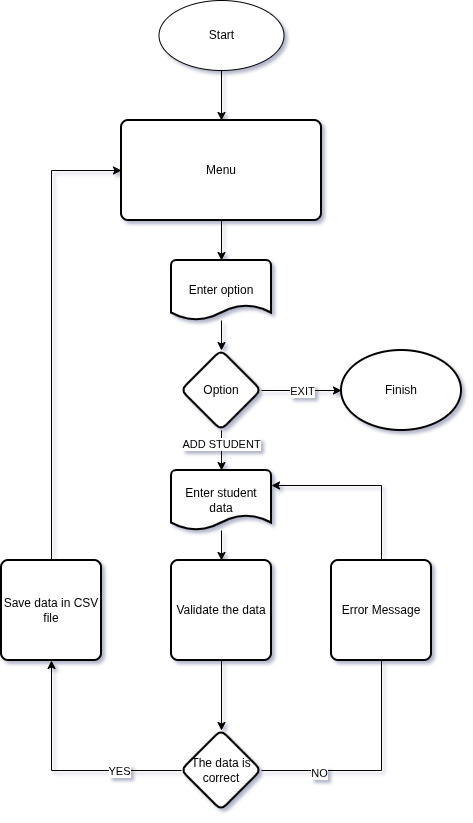

The diagram above was exported from draw.io. Its source (the exported page's mxGraphModel, read from the mxfile embedded in the PNG):
<mxGraphModel dx="942" dy="554" grid="1" gridSize="10" guides="1" tooltips="1" connect="1" arrows="1" fold="1" page="1" pageScale="1" pageWidth="1169" pageHeight="827" math="0" shadow="1">
  <root>
    <mxCell id="0" />
    <mxCell id="1" parent="0" />
    <mxCell id="cX42-lc7Ka3vJHYeGFFB-113" edge="1" parent="1" source="cX42-lc7Ka3vJHYeGFFB-3" style="edgeStyle=orthogonalEdgeStyle;rounded=0;orthogonalLoop=1;jettySize=auto;html=1;exitX=0.5;exitY=1;exitDx=0;exitDy=0;entryX=0.5;entryY=0;entryDx=0;entryDy=0;" target="cX42-lc7Ka3vJHYeGFFB-109">
      <mxGeometry relative="1" as="geometry" />
    </mxCell>
    <mxCell id="cX42-lc7Ka3vJHYeGFFB-3" parent="1" style="ellipse;whiteSpace=wrap;html=1;" value="Start" vertex="1">
      <mxGeometry height="70" width="125" x="517.5" y="10" as="geometry" />
    </mxCell>
    <mxCell id="mPzU030Ash3Nl2SbK0Ww-15" edge="1" parent="1" source="cX42-lc7Ka3vJHYeGFFB-109" style="edgeStyle=orthogonalEdgeStyle;rounded=0;orthogonalLoop=1;jettySize=auto;html=1;" target="mPzU030Ash3Nl2SbK0Ww-12" value="">
      <mxGeometry relative="1" as="geometry" />
    </mxCell>
    <mxCell id="cX42-lc7Ka3vJHYeGFFB-109" parent="1" style="rounded=1;whiteSpace=wrap;html=1;absoluteArcSize=1;arcSize=14;strokeWidth=2;" value="Menu" vertex="1">
      <mxGeometry height="100" width="200" x="480" y="130" as="geometry" />
    </mxCell>
    <mxCell id="cX42-lc7Ka3vJHYeGFFB-140" edge="1" parent="1" source="cX42-lc7Ka3vJHYeGFFB-115" style="edgeStyle=orthogonalEdgeStyle;rounded=0;orthogonalLoop=1;jettySize=auto;html=1;" target="cX42-lc7Ka3vJHYeGFFB-138" value="">
      <mxGeometry relative="1" as="geometry" />
    </mxCell>
    <mxCell id="cX42-lc7Ka3vJHYeGFFB-115" parent="1" style="strokeWidth=2;html=1;shape=mxgraph.flowchart.document2;whiteSpace=wrap;size=0.25;" value="Enter student data" vertex="1">
      <mxGeometry height="60" width="100" x="530" y="480" as="geometry" />
    </mxCell>
    <mxCell id="cX42-lc7Ka3vJHYeGFFB-142" edge="1" parent="1" source="cX42-lc7Ka3vJHYeGFFB-138" style="edgeStyle=orthogonalEdgeStyle;rounded=0;orthogonalLoop=1;jettySize=auto;html=1;" target="cX42-lc7Ka3vJHYeGFFB-141" value="">
      <mxGeometry relative="1" as="geometry" />
    </mxCell>
    <mxCell id="cX42-lc7Ka3vJHYeGFFB-138" parent="1" style="rounded=1;whiteSpace=wrap;html=1;absoluteArcSize=1;arcSize=14;strokeWidth=2;" value="&lt;p&gt;&lt;span class=&quot;knownFragmentElementNode&quot;&gt;Validate the data&lt;/span&gt;&lt;/p&gt;" vertex="1">
      <mxGeometry height="100" width="100" x="530" y="570" as="geometry" />
    </mxCell>
    <mxCell id="cX42-lc7Ka3vJHYeGFFB-143" edge="1" parent="1" source="mPzU030Ash3Nl2SbK0Ww-4" style="edgeStyle=orthogonalEdgeStyle;rounded=0;orthogonalLoop=1;jettySize=auto;html=1;entryX=0;entryY=0.5;entryDx=0;entryDy=0;" target="cX42-lc7Ka3vJHYeGFFB-109">
      <mxGeometry relative="1" as="geometry">
        <Array as="points">
          <mxPoint x="410" y="180" />
        </Array>
      </mxGeometry>
    </mxCell>
    <mxCell id="cX42-lc7Ka3vJHYeGFFB-141" parent="1" style="rhombus;whiteSpace=wrap;html=1;rounded=1;absoluteArcSize=1;arcSize=14;strokeWidth=2;" value="The data is correct" vertex="1">
      <mxGeometry height="80" width="80" x="540" y="740" as="geometry" />
    </mxCell>
    <mxCell id="cX42-lc7Ka3vJHYeGFFB-145" edge="1" parent="1" source="cX42-lc7Ka3vJHYeGFFB-141" style="edgeStyle=orthogonalEdgeStyle;rounded=0;orthogonalLoop=1;jettySize=auto;html=1;entryX=1;entryY=0.25;entryDx=0;entryDy=0;entryPerimeter=0;" target="cX42-lc7Ka3vJHYeGFFB-115">
      <mxGeometry relative="1" as="geometry">
        <Array as="points">
          <mxPoint x="740" y="780" />
          <mxPoint x="740" y="495" />
        </Array>
      </mxGeometry>
    </mxCell>
    <mxCell id="mPzU030Ash3Nl2SbK0Ww-22" connectable="0" parent="cX42-lc7Ka3vJHYeGFFB-145" style="edgeLabel;html=1;align=center;verticalAlign=middle;resizable=0;points=[];fontFamily=Helvetica;fontSize=11;fontColor=default;labelBackgroundColor=default;fillColor=none;gradientColor=none;" value="NO" vertex="1">
      <mxGeometry relative="1" x="-0.7801" y="-2" as="geometry">
        <mxPoint as="offset" />
      </mxGeometry>
    </mxCell>
    <mxCell id="cX42-lc7Ka3vJHYeGFFB-147" parent="1" style="rounded=1;whiteSpace=wrap;html=1;absoluteArcSize=1;arcSize=14;strokeWidth=2;" value="Error Message" vertex="1">
      <mxGeometry height="100" width="100" x="690" y="570" as="geometry" />
    </mxCell>
    <mxCell id="mPzU030Ash3Nl2SbK0Ww-5" edge="1" parent="1" source="cX42-lc7Ka3vJHYeGFFB-141" style="edgeStyle=orthogonalEdgeStyle;rounded=0;orthogonalLoop=1;jettySize=auto;html=1;entryX=0.5;entryY=1;entryDx=0;entryDy=0;" target="mPzU030Ash3Nl2SbK0Ww-4" value="">
      <mxGeometry relative="1" as="geometry">
        <Array as="points">
          <mxPoint x="410" y="780" />
        </Array>
        <mxPoint x="540" y="780" as="sourcePoint" />
        <mxPoint x="480" y="400" as="targetPoint" />
      </mxGeometry>
    </mxCell>
    <mxCell id="mPzU030Ash3Nl2SbK0Ww-21" connectable="0" parent="mPzU030Ash3Nl2SbK0Ww-5" style="edgeLabel;html=1;align=center;verticalAlign=middle;resizable=0;points=[];" value="YES" vertex="1">
      <mxGeometry relative="1" x="-0.4718" as="geometry">
        <mxPoint as="offset" />
      </mxGeometry>
    </mxCell>
    <mxCell id="mPzU030Ash3Nl2SbK0Ww-4" parent="1" style="rounded=1;whiteSpace=wrap;html=1;absoluteArcSize=1;arcSize=14;strokeWidth=2;" value="Save data in CSV file" vertex="1">
      <mxGeometry height="100" width="100" x="360" y="570" as="geometry" />
    </mxCell>
    <mxCell id="mPzU030Ash3Nl2SbK0Ww-19" edge="1" parent="1" source="mPzU030Ash3Nl2SbK0Ww-9" style="edgeStyle=orthogonalEdgeStyle;rounded=0;orthogonalLoop=1;jettySize=auto;html=1;" target="mPzU030Ash3Nl2SbK0Ww-18" value="">
      <mxGeometry relative="1" as="geometry" />
    </mxCell>
    <mxCell id="mPzU030Ash3Nl2SbK0Ww-23" connectable="0" parent="mPzU030Ash3Nl2SbK0Ww-19" style="edgeLabel;html=1;align=center;verticalAlign=middle;resizable=0;points=[];fontFamily=Helvetica;fontSize=11;fontColor=default;labelBackgroundColor=default;fillColor=none;gradientColor=none;" value="EXIT" vertex="1">
      <mxGeometry relative="1" x="-0.3948" y="1" as="geometry">
        <mxPoint x="16" y="1" as="offset" />
      </mxGeometry>
    </mxCell>
    <mxCell id="mPzU030Ash3Nl2SbK0Ww-9" parent="1" style="rhombus;whiteSpace=wrap;html=1;rounded=1;absoluteArcSize=1;arcSize=14;strokeWidth=2;" value="Option" vertex="1">
      <mxGeometry height="80" width="80" x="540" y="360" as="geometry" />
    </mxCell>
    <mxCell id="mPzU030Ash3Nl2SbK0Ww-14" edge="1" parent="1" source="mPzU030Ash3Nl2SbK0Ww-12" style="edgeStyle=orthogonalEdgeStyle;rounded=0;orthogonalLoop=1;jettySize=auto;html=1;" target="mPzU030Ash3Nl2SbK0Ww-9" value="">
      <mxGeometry relative="1" as="geometry" />
    </mxCell>
    <mxCell id="mPzU030Ash3Nl2SbK0Ww-12" parent="1" style="strokeWidth=2;html=1;shape=mxgraph.flowchart.document2;whiteSpace=wrap;size=0.25;" value="Enter option" vertex="1">
      <mxGeometry height="60" width="100" x="530" y="270" as="geometry" />
    </mxCell>
    <mxCell id="mPzU030Ash3Nl2SbK0Ww-13" edge="1" parent="1" source="mPzU030Ash3Nl2SbK0Ww-9" style="edgeStyle=orthogonalEdgeStyle;rounded=0;orthogonalLoop=1;jettySize=auto;html=1;exitX=0.5;exitY=1;exitDx=0;exitDy=0;entryX=0.5;entryY=0;entryDx=0;entryDy=0;entryPerimeter=0;" target="cX42-lc7Ka3vJHYeGFFB-115">
      <mxGeometry relative="1" as="geometry" />
    </mxCell>
    <mxCell id="mPzU030Ash3Nl2SbK0Ww-16" connectable="0" parent="mPzU030Ash3Nl2SbK0Ww-13" style="edgeLabel;html=1;align=center;verticalAlign=middle;resizable=0;points=[];" value="ADD STUDENT" vertex="1">
      <mxGeometry relative="1" x="-0.35" y="-1" as="geometry">
        <mxPoint as="offset" />
      </mxGeometry>
    </mxCell>
    <mxCell id="mPzU030Ash3Nl2SbK0Ww-18" parent="1" style="ellipse;whiteSpace=wrap;html=1;rounded=1;absoluteArcSize=1;arcSize=14;strokeWidth=2;" value="Finish" vertex="1">
      <mxGeometry height="80" width="120" x="700" y="360" as="geometry" />
    </mxCell>
  </root>
</mxGraphModel>